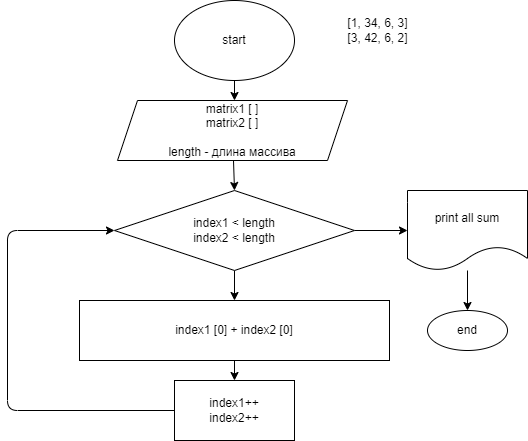

The diagram above was exported from draw.io. Its source (the exported page's mxGraphModel, read from the mxfile embedded in the PNG):
<mxGraphModel dx="1287" dy="552" grid="1" gridSize="10" guides="1" tooltips="1" connect="1" arrows="1" fold="1" page="1" pageScale="1" pageWidth="827" pageHeight="1169" math="0" shadow="0">
  <root>
    <mxCell id="0" />
    <mxCell id="1" parent="0" />
    <mxCell id="4" value="" style="edgeStyle=none;html=1;" parent="1" source="2" edge="1">
      <mxGeometry relative="1" as="geometry">
        <mxPoint x="-413" y="140" as="targetPoint" />
      </mxGeometry>
    </mxCell>
    <mxCell id="2" value="start" style="ellipse;whiteSpace=wrap;html=1;" parent="1" vertex="1">
      <mxGeometry x="-473" y="40" width="120" height="80" as="geometry" />
    </mxCell>
    <mxCell id="9" value="" style="edgeStyle=none;html=1;" parent="1" source="7" edge="1">
      <mxGeometry relative="1" as="geometry">
        <mxPoint x="-413" y="230" as="targetPoint" />
      </mxGeometry>
    </mxCell>
    <mxCell id="7" value="matrix1 [ ]&lt;br&gt;matrix2 [ ]&lt;br&gt;&lt;br&gt;length - длина массива" style="shape=parallelogram;perimeter=parallelogramPerimeter;whiteSpace=wrap;html=1;fixedSize=1;" parent="1" vertex="1">
      <mxGeometry x="-530" y="140" width="230" height="60" as="geometry" />
    </mxCell>
    <mxCell id="15" value="" style="edgeStyle=none;html=1;" parent="1" target="14" edge="1">
      <mxGeometry relative="1" as="geometry">
        <mxPoint x="-413" y="400" as="sourcePoint" />
      </mxGeometry>
    </mxCell>
    <mxCell id="19" style="edgeStyle=none;html=1;" parent="1" source="8" edge="1">
      <mxGeometry relative="1" as="geometry">
        <mxPoint x="-413" y="340" as="targetPoint" />
      </mxGeometry>
    </mxCell>
    <mxCell id="8" value="index1 [0] + index2 [0]" style="whiteSpace=wrap;html=1;" parent="1" vertex="1">
      <mxGeometry x="-568" y="340" width="310" height="60" as="geometry" />
    </mxCell>
    <mxCell id="24" style="edgeStyle=none;html=1;entryX=0;entryY=0.5;entryDx=0;entryDy=0;" parent="1" source="14" target="16" edge="1">
      <mxGeometry relative="1" as="geometry">
        <mxPoint x="-670" y="450" as="targetPoint" />
        <Array as="points">
          <mxPoint x="-640" y="450" />
          <mxPoint x="-640" y="270" />
        </Array>
      </mxGeometry>
    </mxCell>
    <mxCell id="14" value="index1++&lt;br&gt;index2++" style="whiteSpace=wrap;html=1;" parent="1" vertex="1">
      <mxGeometry x="-473" y="420" width="120" height="60" as="geometry" />
    </mxCell>
    <mxCell id="21" value="" style="edgeStyle=none;html=1;" parent="1" source="16" target="8" edge="1">
      <mxGeometry relative="1" as="geometry" />
    </mxCell>
    <mxCell id="23" value="" style="edgeStyle=none;html=1;" parent="1" source="16" target="22" edge="1">
      <mxGeometry relative="1" as="geometry" />
    </mxCell>
    <mxCell id="16" value="index1 &amp;lt; length&lt;br&gt;index2 &amp;lt; length" style="rhombus;whiteSpace=wrap;html=1;" parent="1" vertex="1">
      <mxGeometry x="-533" y="230" width="240" height="80" as="geometry" />
    </mxCell>
    <mxCell id="26" value="" style="edgeStyle=none;html=1;" parent="1" source="22" target="25" edge="1">
      <mxGeometry relative="1" as="geometry" />
    </mxCell>
    <mxCell id="22" value="print all sum" style="shape=document;whiteSpace=wrap;html=1;boundedLbl=1;" parent="1" vertex="1">
      <mxGeometry x="-240" y="230" width="120" height="80" as="geometry" />
    </mxCell>
    <mxCell id="25" value="end" style="ellipse;whiteSpace=wrap;html=1;" parent="1" vertex="1">
      <mxGeometry x="-220" y="350" width="80" height="40" as="geometry" />
    </mxCell>
    <mxCell id="27" value="[1, 34, 6, 3]&lt;br&gt;[3, 42, 6, 2]" style="text;html=1;align=center;verticalAlign=middle;resizable=0;points=[];autosize=1;strokeColor=none;fillColor=none;" parent="1" vertex="1">
      <mxGeometry x="-310" y="55" width="80" height="30" as="geometry" />
    </mxCell>
  </root>
</mxGraphModel>